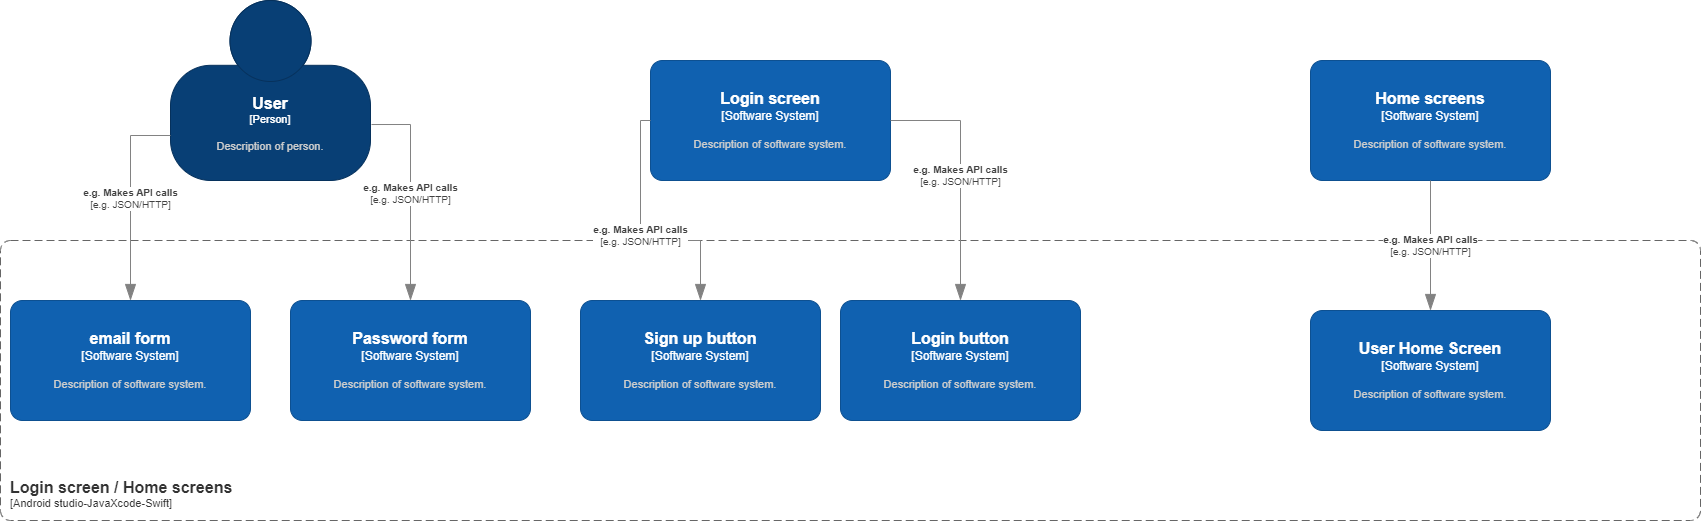

The diagram above was exported from draw.io. Its source (the exported page's mxGraphModel, read from the mxfile embedded in the PNG):
<mxGraphModel dx="2033" dy="1164" grid="1" gridSize="10" guides="1" tooltips="1" connect="1" arrows="1" fold="1" page="1" pageScale="1" pageWidth="3000" pageHeight="2000" math="0" shadow="0">
  <root>
    <mxCell id="0" />
    <mxCell id="1" parent="0" />
    <object placeholders="1" c4Name="Login screen / Home screens" c4Type="" c4Application="Android studio-JavaXcode-Swift" label="&lt;font style=&quot;font-size: 16px&quot;&gt;&lt;b&gt;&lt;div style=&quot;text-align: left&quot;&gt;%c4Name%&lt;/div&gt;&lt;/b&gt;&lt;/font&gt;&lt;div style=&quot;text-align: left&quot;&gt;[%c4Application%]&lt;/div&gt;" id="kwnjdVmIVC5_LdxaLHLH-2">
      <mxCell style="rounded=1;fontSize=11;whiteSpace=wrap;html=1;dashed=1;arcSize=20;fillColor=none;strokeColor=#666666;fontColor=#333333;labelBackgroundColor=none;align=left;verticalAlign=bottom;labelBorderColor=none;spacingTop=0;spacing=10;dashPattern=8 4;metaEdit=1;rotatable=0;perimeter=rectanglePerimeter;noLabel=0;labelPadding=0;allowArrows=0;connectable=0;expand=0;recursiveResize=0;editable=1;pointerEvents=0;absoluteArcSize=1;points=[[0.25,0,0],[0.5,0,0],[0.75,0,0],[1,0.25,0],[1,0.5,0],[1,0.75,0],[0.75,1,0],[0.5,1,0],[0.25,1,0],[0,0.75,0],[0,0.5,0],[0,0.25,0]];" vertex="1" parent="1">
        <mxGeometry x="450" y="400" width="1700" height="280" as="geometry" />
      </mxCell>
    </object>
    <object placeholders="1" c4Name="Login screen" c4Type="Software System" c4Description="Description of software system." label="&lt;font style=&quot;font-size: 16px&quot;&gt;&lt;b&gt;%c4Name%&lt;/b&gt;&lt;/font&gt;&lt;div&gt;[%c4Type%]&lt;/div&gt;&lt;br&gt;&lt;div&gt;&lt;font style=&quot;font-size: 11px&quot;&gt;&lt;font color=&quot;#cccccc&quot;&gt;%c4Description%&lt;/font&gt;&lt;/div&gt;" id="kwnjdVmIVC5_LdxaLHLH-3">
      <mxCell style="rounded=1;whiteSpace=wrap;html=1;labelBackgroundColor=none;fillColor=#1061B0;fontColor=#ffffff;align=center;arcSize=10;strokeColor=#0D5091;metaEdit=1;resizable=0;points=[[0.25,0,0],[0.5,0,0],[0.75,0,0],[1,0.25,0],[1,0.5,0],[1,0.75,0],[0.75,1,0],[0.5,1,0],[0.25,1,0],[0,0.75,0],[0,0.5,0],[0,0.25,0]];" vertex="1" parent="1">
        <mxGeometry x="1100" y="220" width="240" height="120" as="geometry" />
      </mxCell>
    </object>
    <object placeholders="1" c4Name="Login button" c4Type="Software System" c4Description="Description of software system." label="&lt;font style=&quot;font-size: 16px&quot;&gt;&lt;b&gt;%c4Name%&lt;/b&gt;&lt;/font&gt;&lt;div&gt;[%c4Type%]&lt;/div&gt;&lt;br&gt;&lt;div&gt;&lt;font style=&quot;font-size: 11px&quot;&gt;&lt;font color=&quot;#cccccc&quot;&gt;%c4Description%&lt;/font&gt;&lt;/div&gt;" id="kwnjdVmIVC5_LdxaLHLH-9">
      <mxCell style="rounded=1;whiteSpace=wrap;html=1;labelBackgroundColor=none;fillColor=#1061B0;fontColor=#ffffff;align=center;arcSize=10;strokeColor=#0D5091;metaEdit=1;resizable=0;points=[[0.25,0,0],[0.5,0,0],[0.75,0,0],[1,0.25,0],[1,0.5,0],[1,0.75,0],[0.75,1,0],[0.5,1,0],[0.25,1,0],[0,0.75,0],[0,0.5,0],[0,0.25,0]];" vertex="1" parent="1">
        <mxGeometry x="1290" y="460" width="240" height="120" as="geometry" />
      </mxCell>
    </object>
    <object placeholders="1" c4Name="User" c4Type="Person" c4Description="Description of person." label="&lt;font style=&quot;font-size: 16px&quot;&gt;&lt;b&gt;%c4Name%&lt;/b&gt;&lt;/font&gt;&lt;div&gt;[%c4Type%]&lt;/div&gt;&lt;br&gt;&lt;div&gt;&lt;font style=&quot;font-size: 11px&quot;&gt;&lt;font color=&quot;#cccccc&quot;&gt;%c4Description%&lt;/font&gt;&lt;/div&gt;" id="IEWSpMiQWLBewB8WndXH-4">
      <mxCell style="html=1;fontSize=11;dashed=0;whiteSpace=wrap;fillColor=#083F75;strokeColor=#06315C;fontColor=#ffffff;shape=mxgraph.c4.person2;align=center;metaEdit=1;points=[[0.5,0,0],[1,0.5,0],[1,0.75,0],[0.75,1,0],[0.5,1,0],[0.25,1,0],[0,0.75,0],[0,0.5,0]];resizable=0;" vertex="1" parent="1">
        <mxGeometry x="620" y="160" width="200" height="180" as="geometry" />
      </mxCell>
    </object>
    <object placeholders="1" c4Name="email form" c4Type="Software System" c4Description="Description of software system." label="&lt;font style=&quot;font-size: 16px&quot;&gt;&lt;b&gt;%c4Name%&lt;/b&gt;&lt;/font&gt;&lt;div&gt;[%c4Type%]&lt;/div&gt;&lt;br&gt;&lt;div&gt;&lt;font style=&quot;font-size: 11px&quot;&gt;&lt;font color=&quot;#cccccc&quot;&gt;%c4Description%&lt;/font&gt;&lt;/div&gt;" id="kwnjdVmIVC5_LdxaLHLH-7">
      <mxCell style="rounded=1;whiteSpace=wrap;html=1;labelBackgroundColor=none;fillColor=#1061B0;fontColor=#ffffff;align=center;arcSize=10;strokeColor=#0D5091;metaEdit=1;resizable=0;points=[[0.25,0,0],[0.5,0,0],[0.75,0,0],[1,0.25,0],[1,0.5,0],[1,0.75,0],[0.75,1,0],[0.5,1,0],[0.25,1,0],[0,0.75,0],[0,0.5,0],[0,0.25,0]];" vertex="1" parent="1">
        <mxGeometry x="460" y="460" width="240" height="120" as="geometry" />
      </mxCell>
    </object>
    <object placeholders="1" c4Name="Sign up button" c4Type="Software System" c4Description="Description of software system." label="&lt;font style=&quot;font-size: 16px&quot;&gt;&lt;b&gt;%c4Name%&lt;/b&gt;&lt;/font&gt;&lt;div&gt;[%c4Type%]&lt;/div&gt;&lt;br&gt;&lt;div&gt;&lt;font style=&quot;font-size: 11px&quot;&gt;&lt;font color=&quot;#cccccc&quot;&gt;%c4Description%&lt;/font&gt;&lt;/div&gt;" id="kwnjdVmIVC5_LdxaLHLH-10">
      <mxCell style="rounded=1;whiteSpace=wrap;html=1;labelBackgroundColor=none;fillColor=#1061B0;fontColor=#ffffff;align=center;arcSize=10;strokeColor=#0D5091;metaEdit=1;resizable=0;points=[[0.25,0,0],[0.5,0,0],[0.75,0,0],[1,0.25,0],[1,0.5,0],[1,0.75,0],[0.75,1,0],[0.5,1,0],[0.25,1,0],[0,0.75,0],[0,0.5,0],[0,0.25,0]];" vertex="1" parent="1">
        <mxGeometry x="1030" y="460" width="240" height="120" as="geometry" />
      </mxCell>
    </object>
    <object placeholders="1" c4Type="Relationship" c4Technology="e.g. JSON/HTTP" c4Description="e.g. Makes API calls" label="&lt;div style=&quot;text-align: left&quot;&gt;&lt;div style=&quot;text-align: center&quot;&gt;&lt;b&gt;%c4Description%&lt;/b&gt;&lt;/div&gt;&lt;div style=&quot;text-align: center&quot;&gt;[%c4Technology%]&lt;/div&gt;&lt;/div&gt;" id="IEWSpMiQWLBewB8WndXH-6">
      <mxCell style="endArrow=blockThin;html=1;fontSize=10;fontColor=#404040;strokeWidth=1;endFill=1;strokeColor=#828282;elbow=vertical;metaEdit=1;endSize=14;startSize=14;jumpStyle=arc;jumpSize=16;rounded=0;edgeStyle=orthogonalEdgeStyle;exitX=0;exitY=0.5;exitDx=0;exitDy=0;exitPerimeter=0;" edge="1" parent="1" source="kwnjdVmIVC5_LdxaLHLH-3" target="kwnjdVmIVC5_LdxaLHLH-10">
        <mxGeometry width="240" relative="1" as="geometry">
          <mxPoint x="1390" y="280" as="sourcePoint" />
          <mxPoint x="1630" y="280" as="targetPoint" />
        </mxGeometry>
      </mxCell>
    </object>
    <object placeholders="1" c4Name="Password form" c4Type="Software System" c4Description="Description of software system." label="&lt;font style=&quot;font-size: 16px&quot;&gt;&lt;b&gt;%c4Name%&lt;/b&gt;&lt;/font&gt;&lt;div&gt;[%c4Type%]&lt;/div&gt;&lt;br&gt;&lt;div&gt;&lt;font style=&quot;font-size: 11px&quot;&gt;&lt;font color=&quot;#cccccc&quot;&gt;%c4Description%&lt;/font&gt;&lt;/div&gt;" id="kwnjdVmIVC5_LdxaLHLH-8">
      <mxCell style="rounded=1;whiteSpace=wrap;html=1;labelBackgroundColor=none;fillColor=#1061B0;fontColor=#ffffff;align=center;arcSize=10;strokeColor=#0D5091;metaEdit=1;resizable=0;points=[[0.25,0,0],[0.5,0,0],[0.75,0,0],[1,0.25,0],[1,0.5,0],[1,0.75,0],[0.75,1,0],[0.5,1,0],[0.25,1,0],[0,0.75,0],[0,0.5,0],[0,0.25,0]];" vertex="1" parent="1">
        <mxGeometry x="740" y="460" width="240" height="120" as="geometry" />
      </mxCell>
    </object>
    <object placeholders="1" c4Type="Relationship" c4Technology="e.g. JSON/HTTP" c4Description="e.g. Makes API calls" label="&lt;div style=&quot;text-align: left&quot;&gt;&lt;div style=&quot;text-align: center&quot;&gt;&lt;b&gt;%c4Description%&lt;/b&gt;&lt;/div&gt;&lt;div style=&quot;text-align: center&quot;&gt;[%c4Technology%]&lt;/div&gt;&lt;/div&gt;" id="IEWSpMiQWLBewB8WndXH-7">
      <mxCell style="endArrow=blockThin;html=1;fontSize=10;fontColor=#404040;strokeWidth=1;endFill=1;strokeColor=#828282;elbow=vertical;metaEdit=1;endSize=14;startSize=14;jumpStyle=arc;jumpSize=16;rounded=0;edgeStyle=orthogonalEdgeStyle;exitX=1;exitY=0.5;exitDx=0;exitDy=0;exitPerimeter=0;entryX=0.5;entryY=0;entryDx=0;entryDy=0;entryPerimeter=0;" edge="1" parent="1" source="kwnjdVmIVC5_LdxaLHLH-3" target="kwnjdVmIVC5_LdxaLHLH-9">
        <mxGeometry width="240" relative="1" as="geometry">
          <mxPoint x="1440" y="260" as="sourcePoint" />
          <mxPoint x="1680" y="260" as="targetPoint" />
        </mxGeometry>
      </mxCell>
    </object>
    <object placeholders="1" c4Name="Home screens" c4Type="Software System" c4Description="Description of software system." label="&lt;font style=&quot;font-size: 16px&quot;&gt;&lt;b&gt;%c4Name%&lt;/b&gt;&lt;/font&gt;&lt;div&gt;[%c4Type%]&lt;/div&gt;&lt;br&gt;&lt;div&gt;&lt;font style=&quot;font-size: 11px&quot;&gt;&lt;font color=&quot;#cccccc&quot;&gt;%c4Description%&lt;/font&gt;&lt;/div&gt;" id="IiY2N8ta_af08jhSxB3i-1">
      <mxCell style="rounded=1;whiteSpace=wrap;html=1;labelBackgroundColor=none;fillColor=#1061B0;fontColor=#ffffff;align=center;arcSize=10;strokeColor=#0D5091;metaEdit=1;resizable=0;points=[[0.25,0,0],[0.5,0,0],[0.75,0,0],[1,0.25,0],[1,0.5,0],[1,0.75,0],[0.75,1,0],[0.5,1,0],[0.25,1,0],[0,0.75,0],[0,0.5,0],[0,0.25,0]];" vertex="1" parent="1">
        <mxGeometry x="1760" y="220" width="240" height="120" as="geometry" />
      </mxCell>
    </object>
    <object placeholders="1" c4Name="User Home Screen" c4Type="Software System" c4Description="Description of software system." label="&lt;font style=&quot;font-size: 16px&quot;&gt;&lt;b&gt;%c4Name%&lt;/b&gt;&lt;/font&gt;&lt;div&gt;[%c4Type%]&lt;/div&gt;&lt;br&gt;&lt;div&gt;&lt;font style=&quot;font-size: 11px&quot;&gt;&lt;font color=&quot;#cccccc&quot;&gt;%c4Description%&lt;/font&gt;&lt;/div&gt;" id="IiY2N8ta_af08jhSxB3i-2">
      <mxCell style="rounded=1;whiteSpace=wrap;html=1;labelBackgroundColor=none;fillColor=#1061B0;fontColor=#ffffff;align=center;arcSize=10;strokeColor=#0D5091;metaEdit=1;resizable=0;points=[[0.25,0,0],[0.5,0,0],[0.75,0,0],[1,0.25,0],[1,0.5,0],[1,0.75,0],[0.75,1,0],[0.5,1,0],[0.25,1,0],[0,0.75,0],[0,0.5,0],[0,0.25,0]];" vertex="1" parent="1">
        <mxGeometry x="1760" y="470" width="240" height="120" as="geometry" />
      </mxCell>
    </object>
    <object placeholders="1" c4Type="Relationship" c4Technology="e.g. JSON/HTTP" c4Description="e.g. Makes API calls" label="&lt;div style=&quot;text-align: left&quot;&gt;&lt;div style=&quot;text-align: center&quot;&gt;&lt;b&gt;%c4Description%&lt;/b&gt;&lt;/div&gt;&lt;div style=&quot;text-align: center&quot;&gt;[%c4Technology%]&lt;/div&gt;&lt;/div&gt;" id="IiY2N8ta_af08jhSxB3i-3">
      <mxCell style="endArrow=blockThin;html=1;fontSize=10;fontColor=#404040;strokeWidth=1;endFill=1;strokeColor=#828282;elbow=vertical;metaEdit=1;endSize=14;startSize=14;jumpStyle=arc;jumpSize=16;rounded=0;edgeStyle=orthogonalEdgeStyle;exitX=0.5;exitY=1;exitDx=0;exitDy=0;exitPerimeter=0;" edge="1" parent="1" source="IiY2N8ta_af08jhSxB3i-1" target="IiY2N8ta_af08jhSxB3i-2">
        <mxGeometry width="240" relative="1" as="geometry">
          <mxPoint x="2070" y="320" as="sourcePoint" />
          <mxPoint x="2310" y="320" as="targetPoint" />
        </mxGeometry>
      </mxCell>
    </object>
    <object placeholders="1" c4Type="Relationship" c4Technology="e.g. JSON/HTTP" c4Description="e.g. Makes API calls" label="&lt;div style=&quot;text-align: left&quot;&gt;&lt;div style=&quot;text-align: center&quot;&gt;&lt;b&gt;%c4Description%&lt;/b&gt;&lt;/div&gt;&lt;div style=&quot;text-align: center&quot;&gt;[%c4Technology%]&lt;/div&gt;&lt;/div&gt;" id="IiY2N8ta_af08jhSxB3i-5">
      <mxCell style="endArrow=blockThin;html=1;fontSize=10;fontColor=#404040;strokeWidth=1;endFill=1;strokeColor=#828282;elbow=vertical;metaEdit=1;endSize=14;startSize=14;jumpStyle=arc;jumpSize=16;rounded=0;edgeStyle=orthogonalEdgeStyle;exitX=0;exitY=0.75;exitDx=0;exitDy=0;exitPerimeter=0;entryX=0.5;entryY=0;entryDx=0;entryDy=0;entryPerimeter=0;" edge="1" parent="1" source="IEWSpMiQWLBewB8WndXH-4" target="kwnjdVmIVC5_LdxaLHLH-7">
        <mxGeometry width="240" relative="1" as="geometry">
          <mxPoint x="340" y="240" as="sourcePoint" />
          <mxPoint x="580" y="240" as="targetPoint" />
        </mxGeometry>
      </mxCell>
    </object>
    <object placeholders="1" c4Type="Relationship" c4Technology="e.g. JSON/HTTP" c4Description="e.g. Makes API calls" label="&lt;div style=&quot;text-align: left&quot;&gt;&lt;div style=&quot;text-align: center&quot;&gt;&lt;b&gt;%c4Description%&lt;/b&gt;&lt;/div&gt;&lt;div style=&quot;text-align: center&quot;&gt;[%c4Technology%]&lt;/div&gt;&lt;/div&gt;" id="IiY2N8ta_af08jhSxB3i-6">
      <mxCell style="endArrow=blockThin;html=1;fontSize=10;fontColor=#404040;strokeWidth=1;endFill=1;strokeColor=#828282;elbow=vertical;metaEdit=1;endSize=14;startSize=14;jumpStyle=arc;jumpSize=16;rounded=0;edgeStyle=orthogonalEdgeStyle;exitX=1.005;exitY=0.689;exitDx=0;exitDy=0;exitPerimeter=0;" edge="1" parent="1" source="IEWSpMiQWLBewB8WndXH-4" target="kwnjdVmIVC5_LdxaLHLH-8">
        <mxGeometry width="240" relative="1" as="geometry">
          <mxPoint x="840" y="150" as="sourcePoint" />
          <mxPoint x="1080" y="150" as="targetPoint" />
        </mxGeometry>
      </mxCell>
    </object>
  </root>
</mxGraphModel>